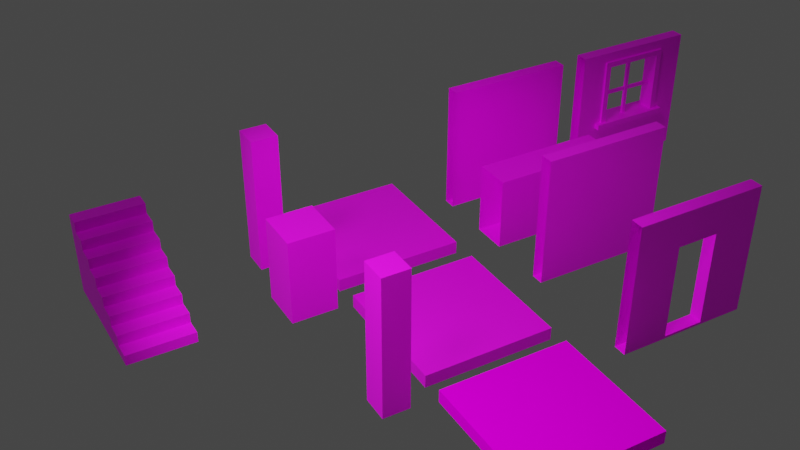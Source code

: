 # Source: tiles.blend  (saved by Blender 3.3.6; exported with 4.5.12 LTS)
import bpy
from mathutils import Matrix  # noqa: F401  (used for matrix-valued properties, if any)

bpy.ops.wm.read_factory_settings(use_empty=True)
scene = bpy.context.scene
scene.name = 'Scene'

# ---- collections
col_collection = bpy.data.collections.new('Collection'); scene.collection.children.link(col_collection)

# ---- images (referenced by path relative to the original .blend; pixels are not part of the script)
import os
ASSET_DIR = os.environ.get("B2B_ASSET_DIR", "")  # directory of the original .blend (textures are referenced by path, not embedded)
HERE = os.path.dirname(os.path.abspath(__file__))  # packed textures are extracted next to this script under _unpacked/

def load_image(name, relpath, width, height, colorspace="sRGB"):
    """Load a texture the original file referenced (path relative to the .blend, or extracted next to this script)."""
    p = next((c for c in (os.path.join(HERE, relpath), os.path.join(ASSET_DIR, relpath)) if relpath and os.path.exists(c)), "")
    if p:
        img = bpy.data.images.load(p, check_existing=True)
        img.name = name
    else:  # same state as the original file: an image datablock whose file is absent (Cycles renders it pink)
        img = bpy.data.images.new(name, width, height)
        img.source = "FILE"
        img.filepath = "//" + (relpath or name)
    img.colorspace_settings.name = colorspace
    return img
img_wall_panel_png = load_image('wall_panel.png', 'wall_panel.png', 1024, 1024, 'sRGB')
img_wood_png = load_image('wood.png', 'wood.png', 1024, 1024, 'sRGB')
img_road_edge_png = load_image('road_edge.png', 'road_edge.png', 1024, 1024, 'sRGB')
img_dirt_png = load_image('dirt.png', 'dirt.png', 1024, 1024, 'sRGB')
img_shrub_png = load_image('shrub.png', 'shrub.png', 1024, 1024, 'sRGB')
img_shed_wall_png = load_image('shed_wall.png', 'shed_wall.png', 1024, 1024, 'sRGB')

# ---- materials (node trees are filled in below, after node groups)
mat_wallpanel = bpy.data.materials.new('Wallpanel')
mat_wallpanel.use_transparent_shadow = False
mat_wallpanel.roughness = 0.25
mat_wallpanel_001 = bpy.data.materials.new('Wallpanel.001')
mat_wallpanel_001.use_transparent_shadow = False
mat_wallpanel_001.roughness = 0.25
mat_material_001 = bpy.data.materials.new('Material.001')
mat_material_001.use_transparent_shadow = False
mat_material_001.roughness = 0.25
mat_material_002 = bpy.data.materials.new('Material.002')
mat_material_002.use_transparent_shadow = False
mat_material_002.roughness = 0.25
mat_material_004 = bpy.data.materials.new('Material.004')
mat_material_004.use_transparent_shadow = False
mat_material_004.roughness = 0.25
mat_dirt = bpy.data.materials.new('dirt')
mat_dirt.use_transparent_shadow = False
mat_material = bpy.data.materials.new('Material')
mat_material.use_transparent_shadow = False
mat_material_003 = bpy.data.materials.new('Material.003')
mat_material_003.use_transparent_shadow = False

# ---- material node trees
mat_wallpanel.use_nodes = True; mat_wallpanel.node_tree.nodes.clear()
_N = mat_wallpanel.node_tree.nodes; _L = mat_wallpanel.node_tree.links
n0 = _N.new('ShaderNodeOutputMaterial'); n0.name = 'Material Output'; n0.location = (300, 300)
n1 = _N.new('ShaderNodeBsdfPrincipled'); n1.name = 'Principled BSDF'; n1.location = (10, 300)
n1.distribution = 'GGX'
n1.subsurface_method = 'BURLEY'
n1.inputs[3].default_value = 1.45
n1.inputs[27].default_value = (0.0, 0.0, 0.0, 1.0)
n1.inputs[28].default_value = 1.0
n2 = _N.new('ShaderNodeTexImage'); n2.name = 'Image Texture'; n2.location = (-280, 280)
n2.image = img_wall_panel_png
n2.interpolation = 'Closest'
_L.new(n1.outputs[0], n0.inputs[0])
_L.new(n2.outputs[0], n1.inputs[0])
n0.is_active_output = True
mat_wallpanel_001.use_nodes = True; mat_wallpanel_001.node_tree.nodes.clear()
_N = mat_wallpanel_001.node_tree.nodes; _L = mat_wallpanel_001.node_tree.links
n0 = _N.new('ShaderNodeOutputMaterial'); n0.name = 'Material Output'; n0.location = (300, 300)
n1 = _N.new('ShaderNodeBsdfPrincipled'); n1.name = 'Principled BSDF'; n1.location = (10, 300)
n1.distribution = 'GGX'
n1.subsurface_method = 'BURLEY'
n1.inputs[3].default_value = 1.45
n1.inputs[27].default_value = (0.0, 0.0, 0.0, 1.0)
n1.inputs[28].default_value = 1.0
n2 = _N.new('ShaderNodeTexImage'); n2.name = 'Image Texture'; n2.location = (-280, 280)
n2.image = img_wall_panel_png
n2.interpolation = 'Closest'
_L.new(n1.outputs[0], n0.inputs[0])
_L.new(n2.outputs[0], n1.inputs[0])
n0.is_active_output = True
mat_material_001.use_nodes = True; mat_material_001.node_tree.nodes.clear()
_N = mat_material_001.node_tree.nodes; _L = mat_material_001.node_tree.links
n0 = _N.new('ShaderNodeOutputMaterial'); n0.name = 'Material Output'; n0.location = (300, 300)
n1 = _N.new('ShaderNodeBsdfPrincipled'); n1.name = 'Principled BSDF'; n1.location = (10, 300)
n1.distribution = 'GGX'
n1.subsurface_method = 'BURLEY'
n1.inputs[3].default_value = 1.45
n1.inputs[27].default_value = (0.0, 0.0, 0.0, 1.0)
n1.inputs[28].default_value = 1.0
n2 = _N.new('ShaderNodeTexImage'); n2.name = 'Image Texture'; n2.location = (-280, 280)
n2.image = img_wood_png
n2.interpolation = 'Closest'
_L.new(n1.outputs[0], n0.inputs[0])
_L.new(n2.outputs[0], n1.inputs[0])
n0.is_active_output = True
mat_material_002.use_nodes = True; mat_material_002.node_tree.nodes.clear()
_N = mat_material_002.node_tree.nodes; _L = mat_material_002.node_tree.links
n0 = _N.new('ShaderNodeOutputMaterial'); n0.name = 'Material Output'; n0.location = (300, 300)
n1 = _N.new('ShaderNodeBsdfPrincipled'); n1.name = 'Principled BSDF'; n1.location = (10, 300)
n1.distribution = 'GGX'
n1.subsurface_method = 'BURLEY'
n1.inputs[3].default_value = 1.45
n1.inputs[27].default_value = (0.0, 0.0, 0.0, 1.0)
n1.inputs[28].default_value = 1.0
n2 = _N.new('ShaderNodeTexImage'); n2.name = 'Image Texture'; n2.location = (-280, 280)
n2.image = img_wall_panel_png
n2.interpolation = 'Closest'
_L.new(n1.outputs[0], n0.inputs[0])
_L.new(n2.outputs[0], n1.inputs[0])
n0.is_active_output = True
mat_material_004.use_nodes = True; mat_material_004.node_tree.nodes.clear()
_N = mat_material_004.node_tree.nodes; _L = mat_material_004.node_tree.links
n0 = _N.new('ShaderNodeOutputMaterial'); n0.name = 'Material Output'; n0.location = (300, 300)
n1 = _N.new('ShaderNodeBsdfPrincipled'); n1.name = 'Principled BSDF'; n1.location = (10, 300)
n1.distribution = 'GGX'
n1.subsurface_method = 'BURLEY'
n1.inputs[3].default_value = 1.45
n1.inputs[27].default_value = (0.0, 0.0, 0.0, 1.0)
n1.inputs[28].default_value = 1.0
n2 = _N.new('ShaderNodeTexImage'); n2.name = 'Image Texture'; n2.location = (-280, 280)
n2.image = img_road_edge_png
n2.interpolation = 'Closest'
_L.new(n1.outputs[0], n0.inputs[0])
_L.new(n2.outputs[0], n1.inputs[0])
n0.is_active_output = True
mat_dirt.use_nodes = True; mat_dirt.node_tree.nodes.clear()
_N = mat_dirt.node_tree.nodes; _L = mat_dirt.node_tree.links
n0 = _N.new('ShaderNodeBsdfPrincipled'); n0.name = 'Principled BSDF'; n0.location = (10, 300)
n0.distribution = 'GGX'
n0.subsurface_method = 'RANDOM_WALK_SKIN'
n0.inputs[3].default_value = 1.45
n0.inputs[13].default_value = 0.0
n0.inputs[27].default_value = (0.0, 0.0, 0.0, 1.0)
n0.inputs[28].default_value = 1.0
n1 = _N.new('ShaderNodeOutputMaterial'); n1.name = 'Material Output'; n1.location = (300, 300)
n2 = _N.new('ShaderNodeTexImage'); n2.name = 'Image Texture'; n2.location = (-280, 280)
n2.image = img_dirt_png
n2.interpolation = 'Closest'
_L.new(n0.outputs[0], n1.inputs[0])
_L.new(n2.outputs[0], n0.inputs[0])
n1.is_active_output = True
mat_material.use_nodes = True; mat_material.node_tree.nodes.clear()
_N = mat_material.node_tree.nodes; _L = mat_material.node_tree.links
n0 = _N.new('ShaderNodeBsdfPrincipled'); n0.name = 'Principled BSDF'; n0.location = (10, 300)
n0.distribution = 'GGX'
n0.subsurface_method = 'RANDOM_WALK_SKIN'
n0.inputs[3].default_value = 1.45
n0.inputs[27].default_value = (0.0, 0.0, 0.0, 1.0)
n0.inputs[28].default_value = 1.0
n1 = _N.new('ShaderNodeOutputMaterial'); n1.name = 'Material Output'; n1.location = (300, 300)
n2 = _N.new('ShaderNodeTexImage'); n2.name = 'Image Texture'; n2.location = (-280, 280)
n2.image = img_shrub_png
n2.interpolation = 'Closest'
_L.new(n0.outputs[0], n1.inputs[0])
_L.new(n2.outputs[0], n0.inputs[0])
n1.is_active_output = True
mat_material_003.use_nodes = True; mat_material_003.node_tree.nodes.clear()
_N = mat_material_003.node_tree.nodes; _L = mat_material_003.node_tree.links
n0 = _N.new('ShaderNodeBsdfPrincipled'); n0.name = 'Principled BSDF'; n0.location = (10, 300)
n0.distribution = 'GGX'
n0.subsurface_method = 'RANDOM_WALK_SKIN'
n0.inputs[3].default_value = 1.45
n0.inputs[27].default_value = (0.0, 0.0, 0.0, 1.0)
n0.inputs[28].default_value = 1.0
n1 = _N.new('ShaderNodeOutputMaterial'); n1.name = 'Material Output'; n1.location = (300, 300)
n2 = _N.new('ShaderNodeTexImage'); n2.name = 'Image Texture'; n2.location = (-280, 280)
n2.image = img_shed_wall_png
_L.new(n0.outputs[0], n1.inputs[0])
_L.new(n2.outputs[0], n0.inputs[0])
n1.is_active_output = True

# ---- world
world_world = bpy.data.worlds.new('World'); scene.world = world_world
world_world.use_nodes = True; world_world.node_tree.nodes.clear()
_N = world_world.node_tree.nodes; _L = world_world.node_tree.links
n0 = _N.new('ShaderNodeOutputWorld'); n0.name = 'World Output'; n0.location = (300, 300)
n1 = _N.new('ShaderNodeBackground'); n1.name = 'Background'; n1.location = (10, 300)
n1.inputs[0].default_value = (0.05088, 0.05088, 0.05088, 1.0)
_L.new(n1.outputs[0], n0.inputs[0])
n0.is_active_output = True
world_world.color = (0.05088, 0.05088, 0.05088)
world_world.use_sun_shadow = False
world_world.sun_shadow_jitter_overblur = 0.0

# ---- cameras
cam_camera = bpy.data.cameras.new('Camera')
cam_camera.clip_end = 100.0
cam_camera.ortho_scale = 7.314
cam_camera.dof.focus_distance = 0.0
cam_camera.dof.aperture_fstop = 128.0

# ---- lights
light_light = bpy.data.lights.new('Light', 'SUN')
light_light.transmission_factor = 0.0
light_light.cutoff_distance = 30.0
light_light.angle = 0.1993
light_light.energy = 0.43
light_light.shadow_buffer_clip_start = 1.001
light_light.shadow_soft_size = 0.1
light_light.shadow_cascade_max_distance = 1000.0
light_light_001 = bpy.data.lights.new('Light.001', 'SPOT')
light_light_001.transmission_factor = 0.0
light_light_001.use_custom_distance = True
light_light_001.cutoff_distance = 100.0
light_light_001.use_shadow = False
light_light_001.energy = 5e+04
light_light_001.shadow_buffer_clip_start = 1.001
light_light_001.shadow_soft_size = 0.314
light_light_001.shadow_maximum_resolution = 0.006
light_light_001.use_absolute_resolution = True
light_light_001.spot_blend = 0.6052
light_light_001.spot_size = 1.136

# ---- meshes
me_grid = bpy.data.meshes.new('Grid')
me_grid.from_pydata([(-4.683, 4.737, 4.788), (-4.683, 3.144, 4.788), (-4.683, 1.551, 4.788), (-4.683, 6.33, 2.394), (-4.683, 4.737, 2.394), (-4.683, 3.144, 2.394), (-4.683, 1.551, 2.394), (-4.683, -0.0424, 2.394), (-4.683, 4.737, -2.071e-07), (-4.683, 3.144, -1.374e-07), (-4.683, 1.551, -6.778e-08), (-4.683, -0.0424, 1.853e-09), (-4.683, 3.144, -2.394), (-4.683, 1.551, -2.394), (-4.683, -0.0424, -2.394), (-4.683, 1.551, -4.788), (-4.683, -0.0424, -4.788), (5.317, 6.33, 4.788), (5.317, 4.737, 4.788), (5.317, 3.144, 4.788), (5.317, 1.551, 4.788), (5.317, -0.0424, 4.788), (5.317, 6.33, 2.394), (5.317, 4.737, 2.394), (5.317, 4.737, -2.071e-07), (5.317, 3.144, -1.374e-07), (5.317, 3.144, -2.394), (5.317, 1.551, -2.394), (5.317, 1.551, -4.788), (5.317, -0.0424, -4.788), (-4.683, 12.74, 14.33), (-4.683, 11.15, 14.33), (-4.683, 9.552, 14.33), (-4.683, 7.959, 14.33), (-4.683, 6.366, 14.33), (-4.683, 12.74, 11.93), (-4.683, 11.15, 11.93), (-4.683, 9.552, 11.93), (-4.683, 7.959, 11.93), (-4.683, 6.366, 11.93), (-4.683, 11.15, 9.54), (-4.683, 9.552, 9.54), (-4.683, 7.959, 9.54), (-4.683, 6.366, 9.54), (-4.683, 9.552, 7.146), (-4.683, 7.959, 7.146), (-4.683, 6.366, 7.146), (-4.683, 7.959, 4.752), (-4.683, 6.366, 4.752), (5.317, 12.74, 14.33), (5.317, 11.15, 14.33), (5.317, 9.552, 14.33), (5.317, 7.959, 14.33), (5.317, 6.366, 14.33), (5.317, 12.74, 11.93), (5.317, 11.15, 11.93), (5.317, 11.15, 9.54), (5.317, 9.552, 9.54), (5.317, 9.552, 7.146), (5.317, 7.959, 7.146), (5.317, 7.959, 4.752), (-4.683, -0.03103, 4.752), (5.317, -0.03103, 14.33), (-4.683, -0.03103, 14.33)], [], [(48, 3, 4, 0), (0, 4, 5, 1), (1, 5, 6, 2), (2, 6, 7, 61), (4, 8, 9, 5), (5, 9, 10, 6), (6, 10, 11, 7), (9, 12, 13, 10), (10, 13, 14, 11), (13, 15, 16, 14), (4, 23, 24, 8), (9, 25, 26, 12), (3, 22, 23, 4), (15, 28, 29, 16), (61, 21, 20, 2), (48, 17, 22, 3), (2, 20, 19, 1), (1, 19, 18, 0), (0, 18, 17, 48), (13, 27, 28, 15), (8, 24, 25, 9), (12, 26, 27, 13), (61, 7, 11, 14, 16), (22, 17, 18, 19, 20, 21, 29, 28, 27, 26, 25, 24, 23), (16, 29, 21, 61), (30, 35, 36, 31), (31, 36, 37, 32), (32, 37, 38, 33), (33, 38, 39, 34), (36, 40, 41, 37), (37, 41, 42, 38), (38, 42, 43, 39), (41, 44, 45, 42), (42, 45, 46, 43), (45, 47, 48, 46), (36, 55, 56, 40), (41, 57, 58, 44), (35, 54, 55, 36), (47, 60, 17, 48), (34, 53, 52, 33), (30, 49, 54, 35), (33, 52, 51, 32), (32, 51, 50, 31), (31, 50, 49, 30), (45, 59, 60, 47), (40, 56, 57, 41), (44, 58, 59, 45), (34, 39, 43, 46, 48), (54, 49, 50, 51, 52, 53, 17, 60, 59, 58, 57, 56, 55), (48, 17, 21, 61), (61, 21, 62, 63), (17, 53, 62, 21), (53, 34, 63, 62), (34, 48, 61, 63)])
_uv = me_grid.uv_layers.new(name='UVMap')
_uv.uv.foreach_set('vector', [0.5784, 0.2303, 0.5788, 0.2574, 0.5971, 0.2574, 0.5971, 0.2299, 0.5971, 0.2299, 0.5971, 0.2574, 0.6154, 0.2574, 0.6154, 0.2299, 0.6154, 0.2299, 0.6154, 0.2574, 0.6337, 0.2574, 0.6337, 0.2299, 0.6337, 0.2299, 0.6337, 0.2574, 0.652, 0.2574, 0.6518, 0.2303, 0.5971, 0.2574, 0.5971, 0.2849, 0.6154, 0.2849, 0.6154, 0.2574, 0.6154, 0.2574, 0.6154, 0.2849, 0.6337, 0.2849, 0.6337, 0.2574, 0.6337, 0.2574, 0.6337, 0.2849, 0.652, 0.2849, 0.652, 0.2574, 0.6154, 0.2849, 0.6154, 0.3124, 0.6337, 0.3124, 0.6337, 0.2849, 0.6337, 0.2849, 0.6337, 0.3124, 0.652, 0.3124, 0.652, 0.2849, 0.6337, 0.3124, 0.6337, 0.3399, 0.652, 0.3399, 0.652, 0.3124, 0.5123, 0.6381, 0.5123, 0.7842, 0.4773, 0.7842, 0.4773, 0.6381, 0.483, 0.8193, 0.3369, 0.8193, 0.3369, 0.7843, 0.483, 0.7843, 0.58, 0.1485, 0.58, 0.2895, 0.5575, 0.2895, 0.5575, 0.1485, 0.6026, 0.1485, 0.6026, 0.2895, 0.5801, 0.2895, 0.5801, 0.1485, 0.08365, 0.307, 0.1623, 0.1917, 0.1537, 0.2082, 0.1064, 0.3238, 0.3375, 0.7842, 0.3369, 0.6381, 0.3719, 0.6381, 0.3719, 0.7842, 0.1064, 0.3238, 0.1537, 0.2082, 0.15, 0.2208, 0.1199, 0.3308, 0.1199, 0.3308, 0.15, 0.2208, 0.1479, 0.2276, 0.1267, 0.3333, 0.1267, 0.3333, 0.1479, 0.2276, 0.1466, 0.2287, 0.1291, 0.3357, 0.4772, 0.6381, 0.4772, 0.7842, 0.4422, 0.7842, 0.4422, 0.6381, 0.5123, 0.1485, 0.5123, 0.2895, 0.4898, 0.2895, 0.4898, 0.1485, 0.5574, 0.1485, 0.5574, 0.2895, 0.535, 0.2895, 0.535, 0.1485, 0.08365, 0.307, 0.07398, 0.3775, 0.08783, 0.4415, 0.1102, 0.4927, 0.1451, 0.4677, 0.5141, 0.2475, 0.4811, 0.2475, 0.4811, 0.2255, 0.4811, 0.2036, 0.4811, 0.1816, 0.4811, 0.1596, 0.613, 0.1596, 0.613, 0.1816, 0.58, 0.1816, 0.58, 0.2036, 0.547, 0.2036, 0.547, 0.2255, 0.5141, 0.2255, 0.1451, 0.4677, 0.1493, 0.1759, 0.1623, 0.1917, 0.08365, 0.307, 0.5052, 0.1203, 0.5052, 0.1478, 0.5235, 0.1478, 0.5235, 0.1203, 0.5235, 0.1203, 0.5235, 0.1478, 0.5418, 0.1478, 0.5418, 0.1203, 0.5418, 0.1203, 0.5418, 0.1478, 0.5601, 0.1478, 0.5601, 0.1203, 0.5601, 0.1203, 0.5601, 0.1478, 0.5784, 0.1478, 0.5784, 0.1203, 0.5235, 0.1478, 0.5235, 0.1753, 0.5418, 0.1753, 0.5418, 0.1478, 0.5418, 0.1478, 0.5418, 0.1753, 0.5601, 0.1753, 0.5601, 0.1478, 0.5601, 0.1478, 0.5601, 0.1753, 0.5784, 0.1753, 0.5784, 0.1478, 0.5418, 0.1753, 0.5418, 0.2028, 0.5601, 0.2028, 0.5601, 0.1753, 0.5601, 0.1753, 0.5601, 0.2028, 0.5784, 0.2028, 0.5784, 0.1753, 0.5601, 0.2028, 0.5601, 0.2303, 0.5784, 0.2303, 0.5784, 0.2028, 0.5474, 0.6381, 0.5474, 0.7842, 0.5124, 0.7842, 0.5124, 0.6381, 0.407, 0.6381, 0.407, 0.7842, 0.372, 0.7842, 0.372, 0.6381, 0.6251, 0.1485, 0.6251, 0.2895, 0.6027, 0.2895, 0.6027, 0.1485, 0.4898, 0.1485, 0.4898, 0.2895, 0.4668, 0.2895, 0.4673, 0.1485, 0.3936, 0.235, 0.594, 0.235, 0.594, 0.267, 0.3936, 0.267, 0.5475, 0.7842, 0.5475, 0.6381, 0.5825, 0.6381, 0.5825, 0.7842, 0.3936, 0.267, 0.594, 0.267, 0.594, 0.2989, 0.3936, 0.2989, 0.3936, 0.2989, 0.594, 0.2989, 0.594, 0.3308, 0.3936, 0.3308, 0.3936, 0.3308, 0.594, 0.3308, 0.594, 0.3627, 0.3936, 0.3627, 0.4421, 0.6381, 0.4421, 0.7842, 0.4071, 0.7842, 0.4071, 0.6381, 0.5349, 0.1485, 0.5349, 0.2895, 0.5124, 0.2895, 0.5124, 0.1485, 0.4668, 0.2896, 0.6078, 0.2896, 0.6078, 0.3121, 0.4668, 0.3121, 0.05184, 0.504, 0.03712, 0.5637, 0.04329, 0.5369, 0.04698, 0.4961, 0.02329, 0.4114, 0.3826, 0.3358, 0.3496, 0.3358, 0.3496, 0.3138, 0.3496, 0.2919, 0.3496, 0.2699, 0.3496, 0.248, 0.4811, 0.2475, 0.4816, 0.2699, 0.4486, 0.2699, 0.4486, 0.2919, 0.4156, 0.2919, 0.4156, 0.3138, 0.3826, 0.3138, 0.02329, 0.4114, 0.04862, 0.2155, 0.06139, 5.067e-05, 0.07388, 0.3784, 0.07388, 0.3784, 0.06139, 5.067e-05, 0.03452, 0.3429, 0.05185, 0.4049, 0.4811, 0.2475, 0.3496, 0.248, 0.3496, 0.1598, 0.4811, 0.1596, 0.594, 0.235, 0.3936, 0.235, 0.3936, 0.1069, 0.594, 0.1069, 0.5784, 0.1203, 0.5784, 0.2303, 0.6518, 0.2303, 0.6518, 0.1203])
me_grid.materials.append(mat_wallpanel)
me_grid.use_remesh_preserve_volume = False
me_grid.use_remesh_preserve_attributes = False
me_grid.use_mirror_vertex_groups = False
me_grid.update()
me_cube_004 = bpy.data.meshes.new('Cube.004')
me_cube_004.from_pydata([(-5.0, 1.336e-07, 0.5), (-5.0, 10.0, 0.5), (-5.0, 8.99e-08, -0.5), (-5.0, 10.0, -0.5), (5.0, 1.336e-07, 0.5), (5.0, 10.0, 0.5), (5.0, 8.99e-08, -0.5), (5.0, 10.0, -0.5), (-2.728, 9.001, 0.5), (-2.728, 3.545, 0.5), (-2.728, 9.001, -0.5), (-2.728, 3.545, -0.5), (2.728, 3.545, -0.5), (2.728, 9.001, -0.5), (2.728, 9.001, 0.5), (2.728, 3.545, 0.5), (-3.378, 3.376, 1.036), (-3.378, 3.832, 1.036), (-3.378, 3.376, -0.9639), (-3.378, 3.832, -0.9639), (3.295, 3.376, 1.036), (3.295, 3.832, 1.036), (3.295, 3.376, -0.9639), (3.295, 3.832, -0.9639), (-2.893, 8.767, 0.6914), (-2.893, 9.223, 0.6914), (-2.893, 8.767, -0.6684), (-2.893, 9.223, -0.6684), (2.81, 8.767, 0.6914), (2.81, 9.223, 0.6914), (2.81, 8.767, -0.6684), (2.81, 9.223, -0.6684), (-2.89, 8.767, 0.6914), (-2.435, 8.767, 0.6914), (-2.89, 8.767, -0.6684), (-2.435, 8.767, -0.6684), (-2.89, 3.507, 0.6914), (-2.435, 3.507, 0.6914), (-2.89, 3.507, -0.6684), (-2.435, 3.507, -0.6684), (2.346, 8.767, 0.6914), (2.801, 8.767, 0.6914), (2.346, 8.767, -0.6684), (2.801, 8.767, -0.6684), (2.346, 3.507, 0.6914), (2.801, 3.507, 0.6914), (2.346, 3.507, -0.6684), (2.801, 3.507, -0.6684), (-0.1483, 8.767, 0.1322), (0.13, 8.767, 0.1322), (-0.1483, 8.767, -0.1092), (0.13, 8.767, -0.1092), (-0.1483, 3.507, 0.1322), (0.13, 3.507, 0.1322), (-0.1483, 3.507, -0.1092), (0.13, 3.507, -0.1092), (-2.639, 5.998, 0.107), (-2.639, 6.276, 0.107), (-2.639, 5.998, -0.08399), (-2.639, 6.276, -0.08399), (2.621, 5.998, 0.107), (2.621, 6.276, 0.107), (2.621, 5.998, -0.08399), (2.621, 6.276, -0.08399)], [], [(10, 13, 14, 8), (12, 15, 14, 13), (2, 6, 4, 0), (7, 3, 1, 5), (9, 8, 1, 0), (10, 11, 2, 3), (11, 12, 6, 2), (13, 10, 3, 7), (12, 13, 7, 6), (14, 15, 4, 5), (15, 9, 0, 4), (8, 14, 5, 1), (9, 11, 10, 8), (12, 11, 9, 15), (16, 17, 19, 18), (18, 19, 23, 22), (22, 23, 21, 20), (20, 21, 17, 16), (18, 22, 20, 16), (23, 19, 17, 21), (24, 25, 27, 26), (26, 27, 31, 30), (30, 31, 29, 28), (28, 29, 25, 24), (26, 30, 28, 24), (31, 27, 25, 29), (32, 33, 35, 34), (34, 35, 39, 38), (38, 39, 37, 36), (36, 37, 33, 32), (34, 38, 36, 32), (39, 35, 33, 37), (40, 41, 43, 42), (42, 43, 47, 46), (46, 47, 45, 44), (44, 45, 41, 40), (42, 46, 44, 40), (47, 43, 41, 45), (48, 49, 51, 50), (50, 51, 55, 54), (54, 55, 53, 52), (52, 53, 49, 48), (50, 54, 52, 48), (55, 51, 49, 53), (56, 57, 59, 58), (58, 59, 63, 62), (62, 63, 61, 60), (60, 61, 57, 56), (58, 62, 60, 56), (63, 59, 57, 61)])
_uv = me_cube_004.uv_layers.new(name='UVMap')
_uv.uv.foreach_set('vector', [0.6299, 0.5833, 0.6299, 0.8519, 0.5773, 0.7998, 0.5905, 0.6231, 0.3613, 0.8542, 0.4008, 0.8144, 0.5773, 0.7998, 0.6299, 0.8519, 0.125, 0.5, 0.375, 0.5, 0.375, 0.75, 0.125, 0.75, 0.625, 0.1875, 0.875, 0.1875, 0.875, 0.25, 0.625, 0.25, 0.2274, 0.3543, 0.2269, 0.8998, -0.0003365, 0.9995, 0.0005369, -0.0003366, 0.7728, 0.9, 0.7728, 0.3545, 0.9999, 9.998e-05, 0.9999, 0.9999, 0.7728, 0.3545, 0.2272, 0.3545, 9.998e-05, 0.0001001, 0.9999, 9.998e-05, 0.2272, 0.9, 0.7728, 0.9, 0.9999, 0.9999, 0.0001003, 0.9999, 0.2272, 0.3545, 0.2272, 0.9, 0.0001003, 0.9999, 9.998e-05, 0.0001001, 0.7724, 0.9003, 0.7729, 0.3547, 1.0, 0.0005369, 0.9995, 1.0, 0.7729, 0.3547, 0.2274, 0.3543, 0.0005369, -0.0003366, 1.0, 0.0005369, 0.2269, 0.8998, 0.7724, 0.9003, 0.9995, 1.0, -0.0003365, 0.9995, 0.4139, 0.6377, 0.3613, 0.5856, 0.6299, 0.5833, 0.5905, 0.6231, 0.3613, 0.8542, 0.3613, 0.5856, 0.4139, 0.6377, 0.4008, 0.8144, 0.4344, 0.6401, 0.4874, 0.6401, 0.4874, 0.6931, 0.4344, 0.6931, 0.4344, 0.6931, 0.4874, 0.6931, 0.4874, 0.7461, 0.4344, 0.7461, 0.4344, 0.7461, 0.4874, 0.7461, 0.4874, 0.7991, 0.4344, 0.7991, 0.4344, 0.7991, 0.4874, 0.7991, 0.4874, 0.8521, 0.4344, 0.8521, 0.3814, 0.7461, 0.4344, 0.7461, 0.4344, 0.7991, 0.3814, 0.7991, 0.4874, 0.7461, 0.5404, 0.7461, 0.5404, 0.7991, 0.4874, 0.7991, 0.4344, 0.6401, 0.4874, 0.6401, 0.4874, 0.6931, 0.4344, 0.6931, 0.4344, 0.6931, 0.4874, 0.6931, 0.4874, 0.7461, 0.4344, 0.7461, 0.4344, 0.7461, 0.4874, 0.7461, 0.4874, 0.7991, 0.4344, 0.7991, 0.4344, 0.7991, 0.4874, 0.7991, 0.4874, 0.8521, 0.4344, 0.8521, 0.3814, 0.7461, 0.4344, 0.7461, 0.4344, 0.7991, 0.3814, 0.7991, 0.4874, 0.7461, 0.5404, 0.7461, 0.5404, 0.7991, 0.4874, 0.7991, 0.4344, 0.6401, 0.4874, 0.6401, 0.4874, 0.6931, 0.4344, 0.6931, 0.4344, 0.6931, 0.4874, 0.6931, 0.4874, 0.7461, 0.4344, 0.7461, 0.4344, 0.7461, 0.4874, 0.7461, 0.4874, 0.7991, 0.4344, 0.7991, 0.4344, 0.7991, 0.4874, 0.7991, 0.4874, 0.8521, 0.4344, 0.8521, 0.3814, 0.7461, 0.4344, 0.7461, 0.4344, 0.7991, 0.3814, 0.7991, 0.4874, 0.7461, 0.5404, 0.7461, 0.5404, 0.7991, 0.4874, 0.7991, 0.4344, 0.6401, 0.4874, 0.6401, 0.4874, 0.6931, 0.4344, 0.6931, 0.4344, 0.6931, 0.4874, 0.6931, 0.4874, 0.7461, 0.4344, 0.7461, 0.4344, 0.7461, 0.4874, 0.7461, 0.4874, 0.7991, 0.4344, 0.7991, 0.4344, 0.7991, 0.4874, 0.7991, 0.4874, 0.8521, 0.4344, 0.8521, 0.3814, 0.7461, 0.4344, 0.7461, 0.4344, 0.7991, 0.3814, 0.7991, 0.4874, 0.7461, 0.5404, 0.7461, 0.5404, 0.7991, 0.4874, 0.7991, 0.4344, 0.6401, 0.4874, 0.6401, 0.4874, 0.6931, 0.4344, 0.6931, 0.4344, 0.6931, 0.4874, 0.6931, 0.4874, 0.7461, 0.4344, 0.7461, 0.4344, 0.7461, 0.4874, 0.7461, 0.4874, 0.7991, 0.4344, 0.7991, 0.4344, 0.7991, 0.4874, 0.7991, 0.4874, 0.8521, 0.4344, 0.8521, 0.3814, 0.7461, 0.4344, 0.7461, 0.4344, 0.7991, 0.3814, 0.7991, 0.4874, 0.7461, 0.5404, 0.7461, 0.5404, 0.7991, 0.4874, 0.7991, 0.4344, 0.6401, 0.4874, 0.6401, 0.4874, 0.6931, 0.4344, 0.6931, 0.4344, 0.6931, 0.4874, 0.6931, 0.4874, 0.7461, 0.4344, 0.7461, 0.4344, 0.7461, 0.4874, 0.7461, 0.4874, 0.7991, 0.4344, 0.7991, 0.4344, 0.7991, 0.4874, 0.7991, 0.4874, 0.8521, 0.4344, 0.8521, 0.3814, 0.7461, 0.4344, 0.7461, 0.4344, 0.7991, 0.3814, 0.7991, 0.4874, 0.7461, 0.5404, 0.7461, 0.5404, 0.7991, 0.4874, 0.7991])
me_cube_004.materials.append(mat_wallpanel_001)
me_cube_004.use_remesh_preserve_volume = False
me_cube_004.use_remesh_preserve_attributes = False
me_cube_004.use_mirror_vertex_groups = False
me_cube_004.update()
me_cube = bpy.data.meshes.new('Cube')
me_cube.from_pydata([(5.0, -2.186e-07, -5.0), (5.0, -1.0, -5.0), (5.0, 2.186e-07, 5.0), (5.0, -1.0, 5.0), (-5.0, -2.186e-07, -5.0), (-5.0, -1.0, -5.0), (-5.0, 2.186e-07, 5.0), (-5.0, -1.0, 5.0)], [], [(0, 4, 6, 2), (3, 2, 6, 7), (7, 6, 4, 5), (5, 1, 3, 7), (1, 0, 2, 3), (5, 4, 0, 1)])
_uv = me_cube.uv_layers.new(name='UVMap')
_uv.uv.foreach_set('vector', [9.998e-05, 0.0001003, 0.9999, 9.998e-05, 0.9999, 0.9999, 0.0001001, 0.9999, 0.002953, 0.07898, 0.002953, 0.0625, 0.997, 0.0625, 0.997, 0.07898, 0.077, 0.09243, 0.077, 0.1875, 0.048, 0.1875, 0.048, 0.09243, 0.375, 0.75, 0.625, 0.75, 0.625, 1.0, 0.375, 1.0, 0.048, 0.2826, 0.048, 0.1875, 0.077, 0.1875, 0.077, 0.2826, 0.997, 0.04602, 0.997, 0.0625, 0.002953, 0.0625, 0.002953, 0.04602])
me_cube.materials.append(mat_material_001)
me_cube.use_remesh_preserve_volume = False
me_cube.use_remesh_preserve_attributes = False
me_cube.use_mirror_vertex_groups = False
me_cube.update()
me_cube_001 = bpy.data.meshes.new('Cube.001')
me_cube_001.from_pydata([(-5.0, 1.336e-07, 0.5), (-5.0, 10.0, 0.5), (-5.0, 8.99e-08, -0.5), (-5.0, 10.0, -0.5), (5.0, 1.336e-07, 0.5), (5.0, 10.0, 0.5), (5.0, 8.99e-08, -0.5), (5.0, 10.0, -0.5)], [], [(2, 3, 7, 6), (4, 5, 1, 0), (2, 6, 4, 0), (7, 3, 1, 5)])
_uv = me_cube_001.uv_layers.new(name='UVMap')
_uv.uv.foreach_set('vector', [0.0, 0.0, 0.0, 1.0, 1.0, 1.0, 1.0, 0.0, 1.0, 0.0, 1.0, 1.0, 0.0, 1.0, 0.0, 0.0, 0.125, 0.5, 0.375, 0.5, 0.375, 0.75, 0.125, 0.75, 0.625, 0.1875, 0.875, 0.1875, 0.875, 0.25, 0.625, 0.25])
me_cube_001.materials.append(mat_wallpanel)
me_cube_001.use_remesh_preserve_volume = False
me_cube_001.use_remesh_preserve_attributes = False
me_cube_001.use_mirror_vertex_groups = False
me_cube_001.update()
me_cube_002 = bpy.data.meshes.new('Cube.002')
me_cube_002.from_pydata([(-1.0, 4.371e-08, 1.0), (-1.0, 10.0, 1.0), (-1.0, -4.371e-08, -1.0), (-1.0, 10.0, -1.0), (1.0, 4.371e-08, 1.0), (1.0, 10.0, 1.0), (1.0, -4.371e-08, -1.0), (1.0, 10.0, -1.0), (-1.0, 10.59, 1.0), (-1.0, 10.59, -1.0), (1.0, 10.59, -1.0), (1.0, 10.59, 1.0)], [], [(0, 1, 3, 2), (2, 3, 7, 6), (6, 7, 5, 4), (4, 5, 1, 0), (2, 6, 4, 0), (5, 7, 10, 11), (10, 9, 8, 11), (3, 1, 8, 9), (1, 5, 11, 8), (7, 3, 9, 10)])
_uv = me_cube_002.uv_layers.new(name='UVMap')
_uv.uv.foreach_set('vector', [0.4526, 0.0, 0.4526, 1.0, 0.5161, 1.0, 0.5161, 0.0, 0.4526, 0.0, 0.4526, 1.0, 0.5161, 1.0, 0.5161, 0.0, 0.5161, 0.0, 0.5161, 1.0, 0.4526, 1.0, 0.4526, 0.0, 0.5161, 0.0, 0.5161, 1.0, 0.4526, 1.0, 0.4526, 0.0, 0.4526, 1.0, 0.5161, 1.0, 0.5161, 0.0, 0.4526, 0.0, 0.6883, 0.2244, 0.757, 0.2244, 0.757, 0.2834, 0.6883, 0.2834, 0.7661, 0.2995, 0.7026, 0.2995, 0.7026, 0.2083, 0.7661, 0.2083, 0.757, 0.2244, 0.6883, 0.2244, 0.6883, 0.2834, 0.757, 0.2834, 0.6883, 0.2244, 0.757, 0.2244, 0.757, 0.2834, 0.6883, 0.2834, 0.757, 0.2244, 0.6883, 0.2244, 0.6883, 0.2834, 0.757, 0.2834])
me_cube_002.materials.append(mat_material_002)
me_cube_002.use_remesh_preserve_volume = False
me_cube_002.use_remesh_preserve_attributes = False
me_cube_002.use_mirror_vertex_groups = False
me_cube_002.update()
me_cube_003 = bpy.data.meshes.new('Cube.003')
me_cube_003.from_pydata([(5.0, -2.186e-07, -5.0), (5.0, -1.0, -5.0), (5.0, 2.186e-07, 5.0), (5.0, -1.0, 5.0), (-5.0, -2.186e-07, -5.0), (-5.0, -1.0, -5.0), (-5.0, 2.186e-07, 5.0), (-5.0, -1.0, 5.0)], [], [(0, 4, 6, 2), (3, 2, 6, 7), (7, 6, 4, 5), (5, 1, 3, 7), (1, 0, 2, 3), (5, 4, 0, 1)])
_uv = me_cube_003.uv_layers.new(name='UVMap')
_uv.uv.foreach_set('vector', [9.998e-05, 0.0001003, 0.9999, 9.998e-05, 0.9999, 0.9999, 0.0001001, 0.9999, 0.002953, 0.07898, 0.002953, 0.0625, 0.997, 0.0625, 0.997, 0.07898, 0.94, 6.329e-05, 1.04, 6.324e-05, 1.04, 0.9999, 0.94, 0.9999, 0.375, 0.75, 0.625, 0.75, 0.625, 1.0, 0.375, 1.0, 0.05318, 0.9999, -0.04681, 0.9999, -0.04681, 6.324e-05, 0.05318, 6.324e-05, 0.997, 0.04602, 0.997, 0.0625, 0.002953, 0.0625, 0.002953, 0.04602])
me_cube_003.materials.append(mat_material_004)
me_cube_003.use_remesh_preserve_volume = False
me_cube_003.use_remesh_preserve_attributes = False
me_cube_003.use_mirror_vertex_groups = False
me_cube_003.update()
me_cube_005 = bpy.data.meshes.new('Cube.005')
me_cube_005.from_pydata([(5.0, -2.186e-07, -5.0), (5.0, -1.0, -5.0), (5.0, 2.186e-07, 5.0), (5.0, -1.0, 5.0), (-5.0, -2.186e-07, -5.0), (-5.0, -1.0, -5.0), (-5.0, 2.186e-07, 5.0), (-5.0, -1.0, 5.0)], [], [(0, 4, 6, 2), (3, 2, 6, 7), (7, 6, 4, 5), (5, 1, 3, 7), (1, 0, 2, 3), (5, 4, 0, 1)])
_uv = me_cube_005.uv_layers.new(name='UVMap')
_uv.uv.foreach_set('vector', [9.998e-05, 0.0001003, 0.9999, 9.998e-05, 0.9999, 0.9999, 0.0001001, 0.9999, 0.351, 0.5129, 0.351, 0.5126, 0.3712, 0.5126, 0.3712, 0.5129, 0.3701, 0.5113, 0.3721, 0.5113, 0.3721, 0.5317, 0.3701, 0.5317, 0.375, 0.75, 0.625, 0.75, 0.625, 1.0, 0.375, 1.0, 0.3431, 0.5412, 0.3392, 0.5412, 0.3392, 0.5018, 0.3431, 0.5018, 0.3712, 0.5122, 0.3712, 0.5126, 0.351, 0.5126, 0.351, 0.5122])
me_cube_005.materials.append(mat_dirt)
me_cube_005.use_remesh_preserve_volume = False
me_cube_005.use_remesh_preserve_attributes = False
me_cube_005.use_mirror_vertex_groups = False
me_cube_005.update()
me_cube_006 = bpy.data.meshes.new('Cube.006')
me_cube_006.from_pydata([(-5.0, 2.119e-07, 2.291), (-5.0, 5.606, 2.291), (-5.0, 8.99e-08, -0.5), (-5.0, 5.606, -0.5), (5.0, 2.119e-07, 2.291), (5.0, 5.606, 2.291), (5.0, 8.99e-08, -0.5), (5.0, 5.606, -0.5)], [], [(2, 3, 7, 6), (4, 5, 1, 0), (2, 6, 4, 0), (7, 3, 1, 5)])
_uv = me_cube_006.uv_layers.new(name='UVMap')
_uv.uv.foreach_set('vector', [0.0, 0.2197, 0.0, 0.7803, 1.0, 0.7803, 1.0, 0.2197, 1.0, 0.2197, 1.0, 0.7803, 0.0, 0.7803, 0.0, 0.2197, 0.0, 0.3605, 1.0, 0.3605, 1.0, 0.6395, 0.0, 0.6395, 1.0, 0.3605, 0.0, 0.3605, 0.0, 0.6395, 1.0, 0.6395])
me_cube_006.materials.append(mat_material)
me_cube_006.use_remesh_preserve_volume = False
me_cube_006.use_remesh_preserve_attributes = False
me_cube_006.use_mirror_vertex_groups = False
me_cube_006.update()
me_cube_007 = bpy.data.meshes.new('Cube.007')
me_cube_007.from_pydata([(-1.0, 4.371e-08, 1.0), (-1.0, 3.169, 1.0), (-1.0, -4.371e-08, -1.0), (-1.0, 3.169, -1.0), (1.0, 4.371e-08, 1.0), (1.0, 3.169, 1.0), (1.0, -4.371e-08, -1.0), (1.0, 3.169, -1.0), (-1.0, 3.76, 1.0), (-1.0, 3.76, -1.0), (1.0, 3.76, -1.0), (1.0, 3.76, 1.0)], [], [(0, 1, 3, 2), (2, 3, 7, 6), (6, 7, 5, 4), (4, 5, 1, 0), (2, 6, 4, 0), (5, 7, 10, 11), (10, 9, 8, 11), (3, 1, 8, 9), (1, 5, 11, 8), (7, 3, 9, 10)])
_uv = me_cube_007.uv_layers.new(name='UVMap')
_uv.uv.foreach_set('vector', [0.5, 0.7659, 1.343, 0.7659, 1.343, 0.2341, 0.5, 0.2341, 0.2341, 0.5, 0.2341, 1.343, 0.7659, 1.343, 0.7659, 0.5, 0.5, 0.2341, 1.343, 0.2341, 1.343, 0.7659, 0.5, 0.7659, 0.7659, 0.5, 0.7659, 1.343, 0.2341, 1.343, 0.2341, 0.5, 0.2341, 0.2341, 0.7659, 0.2341, 0.7659, 0.7659, 0.2341, 0.7659, 1.343, 0.7659, 1.343, 0.2341, 1.5, 0.2341, 1.5, 0.7659, 0.7659, 0.2341, 0.2341, 0.2341, 0.2341, 0.7659, 0.7659, 0.7659, 1.343, 0.2341, 1.343, 0.7659, 1.5, 0.7659, 1.5, 0.2341, 0.2341, 1.343, 0.7659, 1.343, 0.7659, 1.5, 0.2341, 1.5, 0.7659, 1.343, 0.2341, 1.343, 0.2341, 1.5, 0.7659, 1.5])
me_cube_007.materials.append(mat_material)
me_cube_007.use_remesh_preserve_volume = False
me_cube_007.use_remesh_preserve_attributes = False
me_cube_007.use_mirror_vertex_groups = False
me_cube_007.update()
me_cube_008 = bpy.data.meshes.new('Cube.008')
me_cube_008.from_pydata([(-5.0, 1.336e-07, 0.5), (-5.0, 10.0, 0.5), (-5.0, 8.99e-08, -0.5), (-5.0, 10.0, -0.5), (5.0, 1.336e-07, 0.5), (5.0, 10.0, 0.5), (5.0, 8.99e-08, -0.5), (5.0, 10.0, -0.5)], [], [(2, 3, 7, 6), (4, 5, 1, 0), (2, 6, 4, 0), (7, 3, 1, 5)])
_uv = me_cube_008.uv_layers.new(name='UVMap')
_uv.uv.foreach_set('vector', [0.0, 0.0, 0.0, 1.0, 1.0, 1.0, 1.0, 0.0, 1.0, 0.0, 1.0, 1.0, 0.0, 1.0, 0.0, 0.0, 0.125, 0.5, 0.375, 0.5, 0.375, 0.75, 0.125, 0.75, 0.625, 0.1875, 0.875, 0.1875, 0.875, 0.25, 0.625, 0.25])
me_cube_008.materials.append(mat_wallpanel)
me_cube_008.use_remesh_preserve_volume = False
me_cube_008.use_remesh_preserve_attributes = False
me_cube_008.use_mirror_vertex_groups = False
me_cube_008.update()
me_cube_009 = bpy.data.meshes.new('Cube.009')
me_cube_009.from_pydata([(-5.0, 1.336e-07, 0.5), (-5.0, 10.0, 0.5), (-5.0, 8.99e-08, -0.5), (-5.0, 10.0, -0.5), (5.0, 1.336e-07, 0.5), (5.0, 10.0, 0.5), (5.0, 8.99e-08, -0.5), (5.0, 10.0, -0.5)], [], [(2, 3, 7, 6), (4, 5, 1, 0), (2, 6, 4, 0), (7, 3, 1, 5)])
_uv = me_cube_009.uv_layers.new(name='UVMap')
_uv.uv.foreach_set('vector', [0.0, 0.0, 0.0, 1.0, 1.0, 1.0, 1.0, 0.0, 1.0, 0.0, 1.0, 1.0, 0.0, 1.0, 0.0, 0.0, 0.125, 0.5, 0.375, 0.5, 0.375, 0.75, 0.125, 0.75, 0.625, 0.1875, 0.875, 0.1875, 0.875, 0.25, 0.625, 0.25])
me_cube_009.materials.append(mat_material_003)
me_cube_009.use_remesh_preserve_volume = False
me_cube_009.use_remesh_preserve_attributes = False
me_cube_009.use_mirror_vertex_groups = False
me_cube_009.update()
me_cube_010 = bpy.data.meshes.new('Cube.010')
me_cube_010.from_pydata([(-5.0, 1.336e-07, 0.5), (-5.0, 10.0, 0.5), (-5.0, 8.99e-08, -0.5), (-5.0, 10.0, -0.5), (5.0, 1.336e-07, 0.5), (5.0, 10.0, 0.5), (5.0, 8.99e-08, -0.5), (5.0, 10.0, -0.5), (-1.556, 0.2004, 0.5), (-1.556, 7.386, 0.5), (-1.556, 7.386, -0.5), (-1.556, 0.2004, -0.5), (1.556, 0.2004, -0.5), (1.556, 7.386, -0.5), (1.556, 7.386, 0.5), (1.556, 0.2004, 0.5)], [], [(5, 1, 9, 14), (6, 2, 11, 12), (2, 6, 4, 0), (7, 3, 1, 5), (12, 11, 8, 15), (8, 11, 10, 9), (4, 5, 14, 15), (3, 7, 13, 10), (2, 3, 10, 11), (1, 0, 8, 9), (0, 4, 15, 8), (7, 6, 12, 13), (12, 15, 14, 13), (10, 13, 14, 9)])
_uv = me_cube_010.uv_layers.new(name='UVMap')
_uv.uv.foreach_set('vector', [0.001994, 0.998, 0.998, 0.998, 0.655, 0.7377, 0.345, 0.7377, 0.001994, 0.001994, 0.998, 0.001994, 0.655, 0.02196, 0.345, 0.02196, 0.125, 0.5, 0.375, 0.5, 0.375, 0.75, 0.125, 0.75, 0.625, 0.1875, 0.875, 0.1875, 0.875, 0.25, 0.625, 0.25, 0.375, 0.5, 0.0, 0.0, 0.125, 0.75, 0.375, 0.75, 0.0, 0.0, 0.0, 0.0, 0.0, 0.0, 0.0, 0.0, 0.001994, 0.001994, 0.001994, 0.998, 0.345, 0.7377, 0.345, 0.02196, 0.998, 0.998, 0.001994, 0.998, 0.345, 0.7377, 0.655, 0.7377, 0.998, 0.001994, 0.998, 0.998, 0.655, 0.7377, 0.655, 0.02196, 0.998, 0.998, 0.998, 0.001994, 0.655, 0.02196, 0.655, 0.7377, 0.998, 0.001994, 0.001994, 0.001994, 0.345, 0.02196, 0.655, 0.02196, 0.001994, 0.998, 0.001994, 0.001994, 0.345, 0.02196, 0.345, 0.7377, 0.375, 0.5, 0.375, 0.75, 0.0, 0.0, 0.0, 0.0, 0.0, 0.0, 0.0, 0.0, 0.625, 0.25, 0.0, 0.0])
me_cube_010.materials.append(mat_material_003)
me_cube_010.use_remesh_preserve_volume = False
me_cube_010.use_remesh_preserve_attributes = False
me_cube_010.use_mirror_vertex_groups = False
me_cube_010.update()
me_cube_011 = bpy.data.meshes.new('Cube.011')
me_cube_011.from_pydata([(-1.0, 4.371e-08, 1.0), (-1.0, 10.0, 1.0), (-1.0, -4.371e-08, -1.0), (-1.0, 10.0, -1.0), (1.0, 4.371e-08, 1.0), (1.0, 10.0, 1.0), (1.0, -4.371e-08, -1.0), (1.0, 10.0, -1.0), (-1.0, 10.59, 1.0), (-1.0, 10.59, -1.0), (1.0, 10.59, -1.0), (1.0, 10.59, 1.0)], [], [(0, 1, 3, 2), (2, 3, 7, 6), (6, 7, 5, 4), (4, 5, 1, 0), (2, 6, 4, 0), (5, 7, 10, 11), (10, 9, 8, 11), (3, 1, 8, 9), (1, 5, 11, 8), (7, 3, 9, 10)])
_uv = me_cube_011.uv_layers.new(name='UVMap')
_uv.uv.foreach_set('vector', [0.4526, 0.0, 0.4526, 1.0, 0.5161, 1.0, 0.5161, 0.0, 0.4526, 0.0, 0.4526, 1.0, 0.5161, 1.0, 0.5161, 0.0, 0.5161, 0.0, 0.5161, 1.0, 0.4526, 1.0, 0.4526, 0.0, 0.5161, 0.0, 0.5161, 1.0, 0.4526, 1.0, 0.4526, 0.0, 0.4526, 1.0, 0.5161, 1.0, 0.5161, 0.0, 0.4526, 0.0, 0.6883, 0.2244, 0.757, 0.2244, 0.757, 0.2834, 0.6883, 0.2834, 0.7661, 0.2995, 0.7026, 0.2995, 0.7026, 0.2083, 0.7661, 0.2083, 0.757, 0.2244, 0.6883, 0.2244, 0.6883, 0.2834, 0.757, 0.2834, 0.6883, 0.2244, 0.757, 0.2244, 0.757, 0.2834, 0.6883, 0.2834, 0.757, 0.2244, 0.6883, 0.2244, 0.6883, 0.2834, 0.757, 0.2834])
me_cube_011.materials.append(mat_material_003)
me_cube_011.use_remesh_preserve_volume = False
me_cube_011.use_remesh_preserve_attributes = False
me_cube_011.use_mirror_vertex_groups = False
me_cube_011.update()
me_cube_012 = bpy.data.meshes.new('Cube.012')
me_cube_012.from_pydata([(5.0, -2.186e-07, -5.0), (5.0, -1.0, -5.0), (5.0, 2.186e-07, 5.0), (5.0, -1.0, 5.0), (-5.0, -2.186e-07, -5.0), (-5.0, -1.0, -5.0), (-5.0, 2.186e-07, 5.0), (-5.0, -1.0, 5.0)], [], [(0, 4, 6, 2), (3, 2, 6, 7), (7, 6, 4, 5), (5, 1, 3, 7), (1, 0, 2, 3), (5, 4, 0, 1)])
_uv = me_cube_012.uv_layers.new(name='UVMap')
_uv.uv.foreach_set('vector', [9.998e-05, 0.0001003, 0.9999, 9.998e-05, 0.9999, 0.9999, 0.0001001, 0.9999, 0.2252, 0.2685, 0.2252, 0.2594, 0.7718, 0.2594, 0.7718, 0.2685, 0.7404, 0.2251, 0.7954, 0.2251, 0.7954, 0.7749, 0.7404, 0.7749, 0.375, 0.75, 0.625, 0.75, 0.625, 1.0, 0.375, 1.0, 0.2528, 0.7749, 0.1978, 0.7749, 0.1978, 0.2251, 0.2528, 0.2251, 0.7718, 0.2504, 0.7718, 0.2594, 0.2252, 0.2594, 0.2252, 0.2504])
me_cube_012.materials.append(mat_material_004)
me_cube_012.use_remesh_preserve_volume = False
me_cube_012.use_remesh_preserve_attributes = False
me_cube_012.use_mirror_vertex_groups = False
me_cube_012.update()

# ---- objects
ob_grid = bpy.data.objects.new('Grid', me_grid)
ob_cube_004 = bpy.data.objects.new('Cube.004', me_cube_004)
ob_cube = bpy.data.objects.new('Cube', me_cube)
ob_light = bpy.data.objects.new('Light', light_light)
ob_camera = bpy.data.objects.new('Camera', cam_camera)
ob_cube_001 = bpy.data.objects.new('Cube.001', me_cube_001)
ob_cube_002 = bpy.data.objects.new('Cube.002', me_cube_002)
ob_cube_003 = bpy.data.objects.new('Cube.003', me_cube_003)
ob_light_001 = bpy.data.objects.new('Light.001', light_light_001)
ob_cube_005 = bpy.data.objects.new('Cube.005', me_cube_005)
ob_cube_006 = bpy.data.objects.new('Cube.006', me_cube_006)
ob_cube_007 = bpy.data.objects.new('Cube.007', me_cube_007)
ob_cube_008 = bpy.data.objects.new('Cube.008', me_cube_008)
ob_cube_009 = bpy.data.objects.new('Cube.009', me_cube_009)
ob_cube_010 = bpy.data.objects.new('Cube.010', me_cube_010)
ob_cube_011 = bpy.data.objects.new('Cube.011', me_cube_011)
ob_cube_012 = bpy.data.objects.new('Cube.012', me_cube_012)

# ---- transforms, parenting, visibility, modifiers, constraints
ob_grid.location = (21.73, 4.157, 0.0)
ob_grid.rotation_euler = (1.571, 0.0, 0.0)
ob_grid.scale = (0.5, 0.5, 0.5)
ob_grid.lineart.crease_threshold = 0.0
ob_cube_004.location = (-21.62, 0.0, 0.0)
ob_cube_004.rotation_euler = (1.571, 0.0, 0.0)
ob_cube_004.lineart.crease_threshold = 0.0
ob_cube.location = (3.0, 0.0, 0.0)
ob_cube.rotation_euler = (1.571, 0.0, 0.0)
ob_cube.lock_rotations_4d = False
ob_cube.empty_display_type = 'ARROWS'
ob_cube.lineart.crease_threshold = 0.0
ob_light.location = (12.56, 13.13, 8.106)
ob_light.rotation_euler = (0.6503, 0.05522, 1.866)
ob_light.lock_rotations_4d = False
ob_light.empty_display_type = 'ARROWS'
ob_light.color = (0.0, 0.0, 0.0, 0.0)
ob_light.lineart.crease_threshold = 0.0
ob_camera.location = (36.59, 63.81, 46.94)
ob_camera.rotation_euler = (0.9968, -1.964e-06, 2.622)
ob_camera.scale = (1.0, 1.0, 1.0)
ob_camera.lock_rotations_4d = False
ob_camera.empty_display_type = 'ARROWS'
ob_camera.color = (0.0, 0.0, 0.0, 0.0)
ob_camera.display_type = 'WIRE'
ob_camera.lineart.crease_threshold = 0.0
ob_cube_001.location = (-9.464, 0.0, 0.0)
ob_cube_001.rotation_euler = (1.571, 0.0, 0.0)
ob_cube_001.lineart.crease_threshold = 0.0
ob_cube_002.location = (11.35, 0.0, 0.0)
ob_cube_002.rotation_euler = (1.571, 0.0, 0.0)
ob_cube_002.lineart.crease_threshold = 0.0
ob_cube_003.location = (3.0, 12.12, 0.0)
ob_cube_003.rotation_euler = (1.571, 0.0, 0.0)
ob_cube_003.lock_rotations_4d = False
ob_cube_003.empty_display_type = 'ARROWS'
ob_cube_003.lineart.crease_threshold = 0.0
ob_light_001.location = (28.41, 22.43, 32.51)
ob_light_001.rotation_euler = (0.6503, 0.05522, 1.866)
ob_light_001.lock_rotations_4d = False
ob_light_001.empty_display_type = 'ARROWS'
ob_light_001.color = (0.0, 0.0, 0.0, 0.0)
ob_light_001.lineart.crease_threshold = 0.0
ob_cube_005.location = (2.947, 23.71, 1.474e-07)
ob_cube_005.rotation_euler = (1.571, 0.0, 0.0)
ob_cube_005.lock_rotations_4d = False
ob_cube_005.empty_display_type = 'ARROWS'
ob_cube_005.lineart.crease_threshold = 0.0
ob_cube_006.location = (-9.464, 6.641, 0.0)
ob_cube_006.rotation_euler = (1.571, 0.0, 0.0)
ob_cube_006.lineart.crease_threshold = 0.0
ob_cube_007.location = (11.35, 6.19, 0.0)
ob_cube_007.rotation_euler = (1.571, 0.0, 0.0)
ob_cube_007.scale = (1.746, 1.746, 1.746)
ob_cube_007.lineart.crease_threshold = 0.0
ob_cube_008.location = (-9.464, 0.0, 0.0)
ob_cube_008.rotation_euler = (1.571, 0.0, 0.0)
ob_cube_008.lineart.crease_threshold = 0.0
ob_cube_009.location = (-9.464, 11.99, 0.0)
ob_cube_009.rotation_euler = (1.571, 0.0, 0.0)
ob_cube_009.lineart.crease_threshold = 0.0
ob_cube_010.location = (-9.464, 21.32, 0.0)
ob_cube_010.rotation_euler = (1.571, 0.0, 0.0)
ob_cube_010.lineart.crease_threshold = 0.0
ob_cube_011.location = (11.35, 18.28, 7.992e-07)
ob_cube_011.rotation_euler = (1.571, 0.0, 0.0)
ob_cube_011.lineart.crease_threshold = 0.0
ob_cube_012.location = (3.0, 37.21, 0.0)
ob_cube_012.rotation_euler = (1.571, 0.0, 0.0)
ob_cube_012.lock_rotations_4d = False
ob_cube_012.empty_display_type = 'ARROWS'
ob_cube_012.lineart.crease_threshold = 0.0

# ---- collection membership
scene.collection.objects.link(ob_grid)
scene.collection.objects.link(ob_cube_004)
col_collection.objects.link(ob_cube)
col_collection.objects.link(ob_light)
col_collection.objects.link(ob_camera)
col_collection.objects.link(ob_cube_001)
col_collection.objects.link(ob_cube_002)
col_collection.objects.link(ob_cube_003)
col_collection.objects.link(ob_light_001)
col_collection.objects.link(ob_cube_005)
col_collection.objects.link(ob_cube_006)
col_collection.objects.link(ob_cube_007)
col_collection.objects.link(ob_cube_008)
col_collection.objects.link(ob_cube_009)
col_collection.objects.link(ob_cube_010)
col_collection.objects.link(ob_cube_011)
col_collection.objects.link(ob_cube_012)

# ---- scene / render settings (as saved in the file)
scene.camera = ob_camera
scene.frame_start = 1; scene.frame_end = 250; scene.frame_set(1)
scene.render.engine = 'BLENDER_EEVEE_NEXT'
scene.cycles.use_denoising = False
scene.cycles.samples = 128
scene.cycles.sampling_pattern = 'TABULATED_SOBOL'
scene.cycles.use_adaptive_sampling = False
scene.cycles.use_light_tree = False
scene.view_settings.view_transform = 'Filmic'
bpy.context.view_layer.update()
